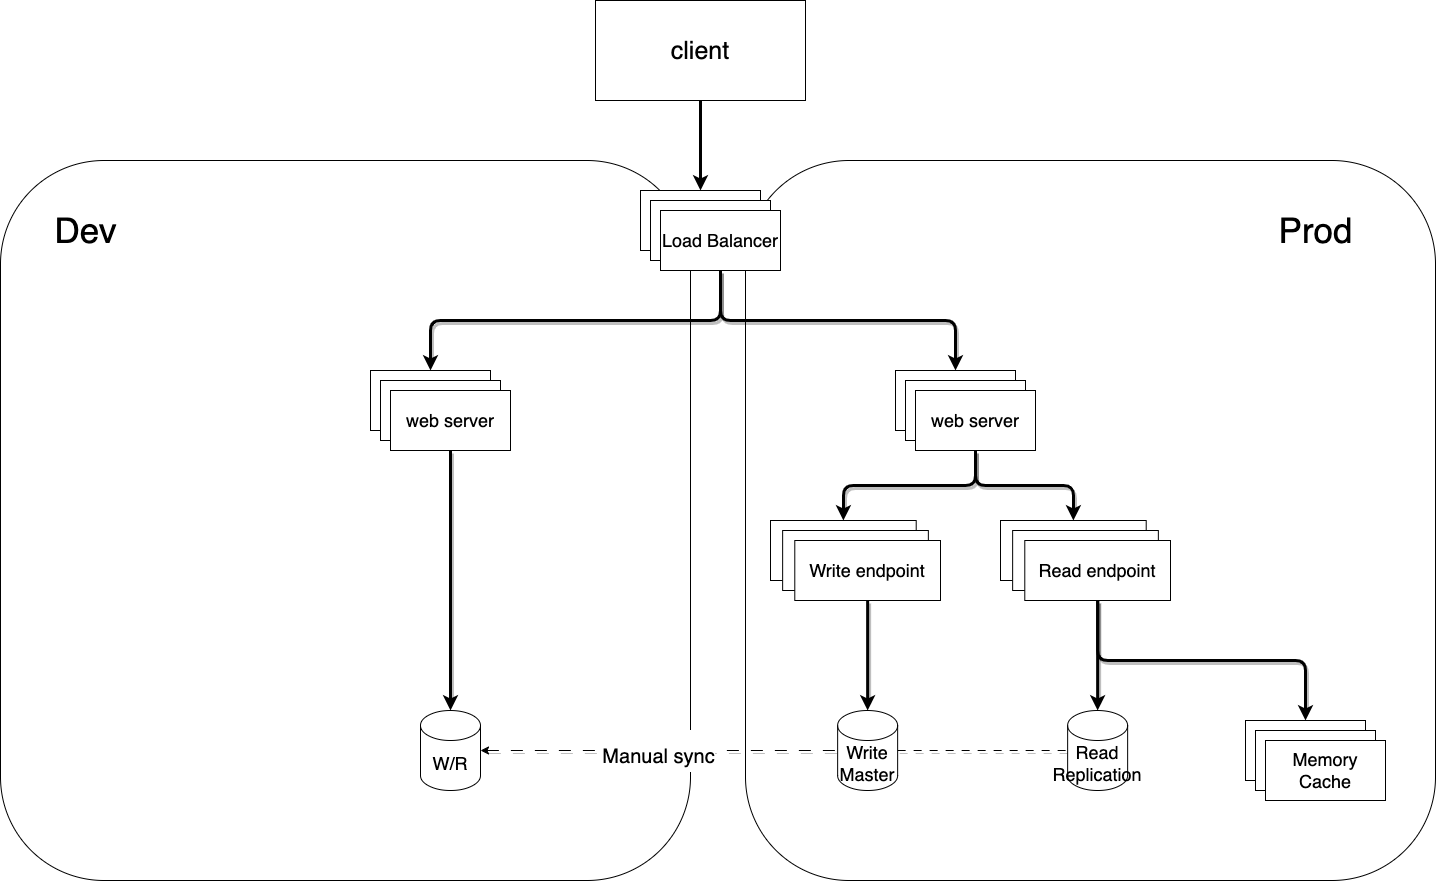

The diagram above was exported from draw.io. Its source (the exported page's mxGraphModel, read from the mxfile embedded in the PNG):
<mxGraphModel dx="2344" dy="2098" grid="1" gridSize="10" guides="1" tooltips="1" connect="1" arrows="1" fold="1" page="1" pageScale="1" pageWidth="850" pageHeight="1100" math="0" shadow="0">
  <root>
    <mxCell id="0" />
    <mxCell id="1" parent="0" />
    <mxCell id="51" value="" style="rounded=1;whiteSpace=wrap;html=1;strokeWidth=1;fontSize=18;" vertex="1" parent="1">
      <mxGeometry x="-530" y="120" width="690" height="720" as="geometry" />
    </mxCell>
    <mxCell id="50" value="" style="rounded=1;whiteSpace=wrap;html=1;strokeWidth=1;fontSize=18;" vertex="1" parent="1">
      <mxGeometry x="215" y="120" width="690" height="720" as="geometry" />
    </mxCell>
    <mxCell id="20" style="edgeStyle=none;html=1;exitX=0.5;exitY=1;exitDx=0;exitDy=0;entryX=0.5;entryY=0;entryDx=0;entryDy=0;strokeWidth=3;fontSize=18;" edge="1" parent="1" source="11" target="2">
      <mxGeometry relative="1" as="geometry" />
    </mxCell>
    <mxCell id="11" value="&lt;font style=&quot;font-size: 25px;&quot;&gt;client&lt;/font&gt;" style="whiteSpace=wrap;html=1;strokeWidth=1;fontSize=18;" vertex="1" parent="1">
      <mxGeometry x="65" y="-40" width="210" height="100" as="geometry" />
    </mxCell>
    <mxCell id="14" value="" style="group;strokeWidth=1;fontSize=18;" vertex="1" connectable="0" parent="1">
      <mxGeometry x="110" y="150" width="140" height="80" as="geometry" />
    </mxCell>
    <mxCell id="2" value="" style="whiteSpace=wrap;html=1;strokeWidth=1;fontSize=18;" parent="14" vertex="1">
      <mxGeometry width="120" height="60" as="geometry" />
    </mxCell>
    <mxCell id="12" value="" style="whiteSpace=wrap;html=1;strokeWidth=1;fontSize=18;" vertex="1" parent="14">
      <mxGeometry x="10" y="10" width="120" height="60" as="geometry" />
    </mxCell>
    <mxCell id="13" value="Load Balancer" style="whiteSpace=wrap;html=1;strokeWidth=1;fontSize=18;" vertex="1" parent="14">
      <mxGeometry x="20" y="20" width="120" height="60" as="geometry" />
    </mxCell>
    <mxCell id="15" value="" style="group;strokeWidth=1;fontSize=18;" vertex="1" connectable="0" parent="1">
      <mxGeometry x="365" y="330" width="140" height="80" as="geometry" />
    </mxCell>
    <mxCell id="16" value="" style="whiteSpace=wrap;html=1;strokeWidth=1;fontSize=18;" vertex="1" parent="15">
      <mxGeometry width="120" height="60" as="geometry" />
    </mxCell>
    <mxCell id="17" value="" style="whiteSpace=wrap;html=1;strokeWidth=1;fontSize=18;" vertex="1" parent="15">
      <mxGeometry x="10" y="10" width="120" height="60" as="geometry" />
    </mxCell>
    <mxCell id="18" value="web server" style="whiteSpace=wrap;html=1;strokeWidth=1;fontSize=18;" vertex="1" parent="15">
      <mxGeometry x="20" y="20" width="120" height="60" as="geometry" />
    </mxCell>
    <mxCell id="22" value="" style="group;strokeWidth=1;fontSize=18;" vertex="1" connectable="0" parent="1">
      <mxGeometry x="240" y="480" width="170" height="80" as="geometry" />
    </mxCell>
    <mxCell id="23" value="" style="whiteSpace=wrap;html=1;strokeWidth=1;fontSize=18;" vertex="1" parent="22">
      <mxGeometry width="145.7142857142857" height="60" as="geometry" />
    </mxCell>
    <mxCell id="24" value="" style="whiteSpace=wrap;html=1;strokeWidth=1;fontSize=18;" vertex="1" parent="22">
      <mxGeometry x="12.142857142857142" y="10" width="145.7142857142857" height="60" as="geometry" />
    </mxCell>
    <mxCell id="25" value="Write endpoint" style="whiteSpace=wrap;html=1;strokeWidth=1;fontSize=18;" vertex="1" parent="22">
      <mxGeometry x="24.285714285714285" y="20" width="145.7142857142857" height="60" as="geometry" />
    </mxCell>
    <mxCell id="26" value="" style="group;strokeWidth=1;fontSize=18;" vertex="1" connectable="0" parent="1">
      <mxGeometry x="470" y="480" width="170" height="80" as="geometry" />
    </mxCell>
    <mxCell id="27" value="" style="whiteSpace=wrap;html=1;strokeWidth=1;fontSize=18;" vertex="1" parent="26">
      <mxGeometry width="145.7142857142857" height="60" as="geometry" />
    </mxCell>
    <mxCell id="28" value="" style="whiteSpace=wrap;html=1;strokeWidth=1;fontSize=18;" vertex="1" parent="26">
      <mxGeometry x="12.142857142857142" y="10" width="145.7142857142857" height="60" as="geometry" />
    </mxCell>
    <mxCell id="29" value="Read endpoint" style="whiteSpace=wrap;html=1;strokeWidth=1;fontSize=18;" vertex="1" parent="26">
      <mxGeometry x="24.285714285714285" y="20" width="145.7142857142857" height="60" as="geometry" />
    </mxCell>
    <mxCell id="30" value="" style="group;strokeWidth=1;fontSize=18;" vertex="1" connectable="0" parent="1">
      <mxGeometry x="715" y="680" width="140" height="80" as="geometry" />
    </mxCell>
    <mxCell id="31" value="" style="whiteSpace=wrap;html=1;strokeWidth=1;fontSize=18;" vertex="1" parent="30">
      <mxGeometry width="120" height="60" as="geometry" />
    </mxCell>
    <mxCell id="32" value="" style="whiteSpace=wrap;html=1;strokeWidth=1;fontSize=18;" vertex="1" parent="30">
      <mxGeometry x="10" y="10" width="120" height="60" as="geometry" />
    </mxCell>
    <mxCell id="33" value="Memory Cache" style="whiteSpace=wrap;html=1;strokeWidth=1;fontSize=18;" vertex="1" parent="30">
      <mxGeometry x="20" y="20" width="120" height="60" as="geometry" />
    </mxCell>
    <mxCell id="36" style="html=1;exitX=1;exitY=0.5;exitDx=0;exitDy=0;exitPerimeter=0;entryX=0;entryY=0.5;entryDx=0;entryDy=0;entryPerimeter=0;shadow=1;endArrow=none;endFill=0;dashed=1;dashPattern=8 8;strokeWidth=1;fontSize=18;" edge="1" parent="1" source="34" target="35">
      <mxGeometry relative="1" as="geometry" />
    </mxCell>
    <mxCell id="34" value="Write&lt;br style=&quot;font-size: 18px;&quot;&gt;Master" style="shape=cylinder3;whiteSpace=wrap;html=1;boundedLbl=1;backgroundOutline=1;size=15;strokeWidth=1;fontSize=18;" vertex="1" parent="1">
      <mxGeometry x="307.14" y="670" width="60" height="80" as="geometry" />
    </mxCell>
    <mxCell id="35" value="Read&lt;br style=&quot;font-size: 18px;&quot;&gt;Replication" style="shape=cylinder3;whiteSpace=wrap;html=1;boundedLbl=1;backgroundOutline=1;size=15;strokeWidth=1;fontSize=18;" vertex="1" parent="1">
      <mxGeometry x="537.14" y="670" width="60" height="80" as="geometry" />
    </mxCell>
    <mxCell id="40" style="edgeStyle=orthogonalEdgeStyle;html=1;exitX=0.5;exitY=1;exitDx=0;exitDy=0;entryX=0.5;entryY=0;entryDx=0;entryDy=0;entryPerimeter=0;shadow=1;endArrow=classic;endFill=1;strokeWidth=3;fontSize=18;" edge="1" parent="1" source="25" target="34">
      <mxGeometry relative="1" as="geometry" />
    </mxCell>
    <mxCell id="41" style="edgeStyle=orthogonalEdgeStyle;html=1;exitX=0.5;exitY=1;exitDx=0;exitDy=0;entryX=0.5;entryY=0;entryDx=0;entryDy=0;entryPerimeter=0;shadow=1;endArrow=classic;endFill=1;strokeWidth=3;fontSize=18;" edge="1" parent="1" source="29" target="35">
      <mxGeometry relative="1" as="geometry" />
    </mxCell>
    <mxCell id="42" style="edgeStyle=orthogonalEdgeStyle;html=1;exitX=0.5;exitY=1;exitDx=0;exitDy=0;entryX=0.5;entryY=0;entryDx=0;entryDy=0;shadow=1;endArrow=classic;endFill=1;strokeWidth=3;fontSize=18;" edge="1" parent="1" source="29" target="31">
      <mxGeometry relative="1" as="geometry" />
    </mxCell>
    <mxCell id="43" style="edgeStyle=orthogonalEdgeStyle;html=1;exitX=0.5;exitY=1;exitDx=0;exitDy=0;entryX=0.5;entryY=0;entryDx=0;entryDy=0;shadow=1;endArrow=classic;endFill=1;strokeWidth=3;fontSize=18;" edge="1" parent="1" source="18" target="23">
      <mxGeometry relative="1" as="geometry" />
    </mxCell>
    <mxCell id="44" style="edgeStyle=orthogonalEdgeStyle;html=1;exitX=0.5;exitY=1;exitDx=0;exitDy=0;entryX=0.5;entryY=0;entryDx=0;entryDy=0;shadow=1;endArrow=classic;endFill=1;strokeWidth=3;fontSize=18;" edge="1" parent="1" source="18" target="27">
      <mxGeometry relative="1" as="geometry" />
    </mxCell>
    <mxCell id="45" style="edgeStyle=orthogonalEdgeStyle;html=1;exitX=0.5;exitY=1;exitDx=0;exitDy=0;entryX=0.5;entryY=0;entryDx=0;entryDy=0;shadow=1;endArrow=classic;endFill=1;rounded=1;strokeWidth=3;fontSize=18;" edge="1" parent="1" source="13" target="16">
      <mxGeometry relative="1" as="geometry" />
    </mxCell>
    <mxCell id="52" value="&lt;font style=&quot;font-size: 35px;&quot;&gt;Dev&lt;/font&gt;" style="text;html=1;align=center;verticalAlign=middle;resizable=0;points=[];autosize=1;strokeColor=none;fillColor=none;strokeWidth=1;fontSize=35;" vertex="1" parent="1">
      <mxGeometry x="-490" y="160" width="90" height="60" as="geometry" />
    </mxCell>
    <mxCell id="53" value="&lt;font style=&quot;font-size: 35px;&quot;&gt;Prod&lt;/font&gt;" style="text;html=1;align=center;verticalAlign=middle;resizable=0;points=[];autosize=1;strokeColor=none;fillColor=none;strokeWidth=1;fontSize=35;" vertex="1" parent="1">
      <mxGeometry x="735" y="160" width="100" height="60" as="geometry" />
    </mxCell>
    <mxCell id="54" value="" style="group;strokeWidth=1;fontSize=18;" vertex="1" connectable="0" parent="1">
      <mxGeometry x="-160" y="330" width="140" height="80" as="geometry" />
    </mxCell>
    <mxCell id="55" value="" style="whiteSpace=wrap;html=1;strokeWidth=1;fontSize=18;" vertex="1" parent="54">
      <mxGeometry width="120" height="60" as="geometry" />
    </mxCell>
    <mxCell id="56" value="" style="whiteSpace=wrap;html=1;strokeWidth=1;fontSize=18;" vertex="1" parent="54">
      <mxGeometry x="10" y="10" width="120" height="60" as="geometry" />
    </mxCell>
    <mxCell id="57" value="web server" style="whiteSpace=wrap;html=1;strokeWidth=1;fontSize=18;" vertex="1" parent="54">
      <mxGeometry x="20" y="20" width="120" height="60" as="geometry" />
    </mxCell>
    <mxCell id="58" style="edgeStyle=orthogonalEdgeStyle;rounded=1;html=1;exitX=0.5;exitY=1;exitDx=0;exitDy=0;entryX=0.5;entryY=0;entryDx=0;entryDy=0;shadow=1;strokeWidth=3;fontSize=35;endArrow=classic;endFill=1;" edge="1" parent="1" source="13" target="55">
      <mxGeometry relative="1" as="geometry" />
    </mxCell>
    <mxCell id="64" value="&lt;font style=&quot;font-size: 20px;&quot;&gt;Manual sync&lt;/font&gt;" style="edgeStyle=none;rounded=1;html=1;exitX=1;exitY=0.5;exitDx=0;exitDy=0;exitPerimeter=0;entryX=0;entryY=0.5;entryDx=0;entryDy=0;entryPerimeter=0;shadow=1;strokeWidth=1;fontSize=35;endArrow=none;endFill=0;dashed=1;dashPattern=12 12;startArrow=classic;startFill=1;" edge="1" parent="1" source="62" target="34">
      <mxGeometry relative="1" as="geometry">
        <mxPoint as="offset" />
      </mxGeometry>
    </mxCell>
    <mxCell id="62" value="W/R" style="shape=cylinder3;whiteSpace=wrap;html=1;boundedLbl=1;backgroundOutline=1;size=15;strokeWidth=1;fontSize=18;" vertex="1" parent="1">
      <mxGeometry x="-110" y="670" width="60" height="80" as="geometry" />
    </mxCell>
    <mxCell id="63" style="edgeStyle=none;rounded=1;html=1;exitX=0.5;exitY=1;exitDx=0;exitDy=0;entryX=0.5;entryY=0;entryDx=0;entryDy=0;entryPerimeter=0;shadow=1;strokeWidth=3;fontSize=35;endArrow=classic;endFill=1;" edge="1" parent="1" source="57" target="62">
      <mxGeometry relative="1" as="geometry" />
    </mxCell>
  </root>
</mxGraphModel>